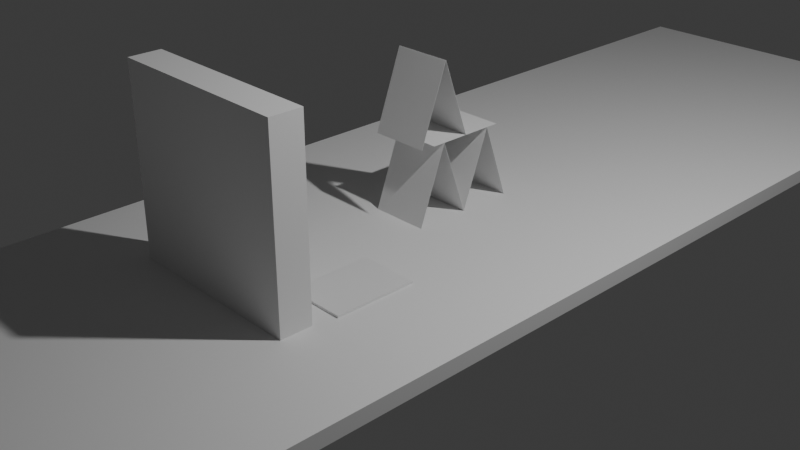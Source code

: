 # Source: cardSimulation.blender.blend  (saved by Blender 4.2.66; exported with 4.5.12 LTS)
import bpy
from mathutils import Matrix  # noqa: F401  (used for matrix-valued properties, if any)

bpy.ops.wm.read_factory_settings(use_empty=True)
scene = bpy.context.scene
scene.name = 'Scene'

# ---- collections
col_collection = bpy.data.collections.new('Collection'); scene.collection.children.link(col_collection)

# ---- materials (node trees are filled in below, after node groups)
mat_material = bpy.data.materials.new('Material')
mat_material.alpha_threshold = 0.0
mat_material.use_transparent_shadow = False
mat_material.roughness = 0.5
mat_material.line_color = (0.0, 0.0, 0.0, 1.0)

# ---- material node trees
mat_material.use_nodes = True; mat_material.node_tree.nodes.clear()
_N = mat_material.node_tree.nodes; _L = mat_material.node_tree.links
n0 = _N.new('ShaderNodeOutputMaterial'); n0.name = 'Material Output'; n0.location = (300, 300)
n1 = _N.new('ShaderNodeBsdfPrincipled'); n1.name = 'Principled BSDF'; n1.location = (10, 300)
n1.inputs[3].default_value = 1.45
_L.new(n1.outputs[0], n0.inputs[0])
n0.is_active_output = True

# ---- world
world_world = bpy.data.worlds.new('World'); scene.world = world_world
world_world.use_nodes = True; world_world.node_tree.nodes.clear()
_N = world_world.node_tree.nodes; _L = world_world.node_tree.links
n0 = _N.new('ShaderNodeOutputWorld'); n0.name = 'World Output'; n0.location = (300, 300)
n1 = _N.new('ShaderNodeBackground'); n1.name = 'Background'; n1.location = (10, 300)
n1.inputs[0].default_value = (0.05088, 0.05088, 0.05088, 1.0)
_L.new(n1.outputs[0], n0.inputs[0])
n0.is_active_output = True
world_world.color = (0.05088, 0.05088, 0.05088)
world_world.sun_shadow_jitter_overblur = 0.0

# ---- cameras
cam_camera = bpy.data.cameras.new('Camera')
cam_camera.clip_end = 100.0
cam_camera.ortho_scale = 7.314

# ---- lights
light_light = bpy.data.lights.new('Light', 'POINT')
light_light.energy = 1000.0
light_light.shadow_soft_size = 0.1

# ---- meshes
me_cube = bpy.data.meshes.new('Cube')
me_cube.from_pydata([(1.0, 1.0, 1.0), (1.0, 1.0, -1.0), (1.0, -1.0, 1.0), (1.0, -1.0, -1.0), (-1.0, 1.0, 1.0), (-1.0, 1.0, -1.0), (-1.0, -1.0, 1.0), (-1.0, -1.0, -1.0)], [], [(0, 4, 6, 2), (3, 2, 6, 7), (7, 6, 4, 5), (5, 1, 3, 7), (1, 0, 2, 3), (5, 4, 0, 1)])
_uv = me_cube.uv_layers.new(name='UVMap')
_uv.uv.foreach_set('vector', [0.625, 0.5, 0.875, 0.5, 0.875, 0.75, 0.625, 0.75, 0.375, 0.75, 0.625, 0.75, 0.625, 1.0, 0.375, 1.0, 0.375, 0.0, 0.625, 0.0, 0.625, 0.25, 0.375, 0.25, 0.125, 0.5, 0.375, 0.5, 0.375, 0.75, 0.125, 0.75, 0.375, 0.5, 0.625, 0.5, 0.625, 0.75, 0.375, 0.75, 0.375, 0.25, 0.625, 0.25, 0.625, 0.5, 0.375, 0.5])
me_cube.materials.append(mat_material)
me_cube.use_mirror_vertex_groups = False
me_cube.update()
me_cube_001 = bpy.data.meshes.new('Cube.001')
me_cube_001.from_pydata([(-1.0, -1.0, -1.0), (-1.0, -1.0, 1.0), (-1.0, 1.0, -1.0), (-1.0, 1.0, 1.0), (1.0, -1.0, -1.0), (1.0, -1.0, 1.0), (1.0, 1.0, -1.0), (1.0, 1.0, 1.0)], [], [(0, 1, 3, 2), (2, 3, 7, 6), (6, 7, 5, 4), (4, 5, 1, 0), (2, 6, 4, 0), (7, 3, 1, 5)])
_uv = me_cube_001.uv_layers.new(name='UVMap')
_uv.uv.foreach_set('vector', [0.375, 0.0, 0.625, 0.0, 0.625, 0.25, 0.375, 0.25, 0.375, 0.25, 0.625, 0.25, 0.625, 0.5, 0.375, 0.5, 0.375, 0.5, 0.625, 0.5, 0.625, 0.75, 0.375, 0.75, 0.375, 0.75, 0.625, 0.75, 0.625, 1.0, 0.375, 1.0, 0.125, 0.5, 0.375, 0.5, 0.375, 0.75, 0.125, 0.75, 0.625, 0.5, 0.875, 0.5, 0.875, 0.75, 0.625, 0.75])
me_cube_001.update()
me_cube_002 = bpy.data.meshes.new('Cube.002')
me_cube_002.from_pydata([(1.0, 1.0, 1.0), (1.0, 1.0, -1.0), (1.0, -1.0, 1.0), (1.0, -1.0, -1.0), (-1.0, 1.0, 1.0), (-1.0, 1.0, -1.0), (-1.0, -1.0, 1.0), (-1.0, -1.0, -1.0)], [], [(0, 4, 6, 2), (3, 2, 6, 7), (7, 6, 4, 5), (5, 1, 3, 7), (1, 0, 2, 3), (5, 4, 0, 1)])
_uv = me_cube_002.uv_layers.new(name='UVMap')
_uv.uv.foreach_set('vector', [0.625, 0.5, 0.875, 0.5, 0.875, 0.75, 0.625, 0.75, 0.375, 0.75, 0.625, 0.75, 0.625, 1.0, 0.375, 1.0, 0.375, 0.0, 0.625, 0.0, 0.625, 0.25, 0.375, 0.25, 0.125, 0.5, 0.375, 0.5, 0.375, 0.75, 0.125, 0.75, 0.375, 0.5, 0.625, 0.5, 0.625, 0.75, 0.375, 0.75, 0.375, 0.25, 0.625, 0.25, 0.625, 0.5, 0.375, 0.5])
me_cube_002.materials.append(mat_material)
me_cube_002.use_mirror_vertex_groups = False
me_cube_002.update()
me_cube_003 = bpy.data.meshes.new('Cube.003')
me_cube_003.from_pydata([(1.0, 1.0, 1.0), (1.0, 1.0, -1.0), (1.0, -1.0, 1.0), (1.0, -1.0, -1.0), (-1.0, 1.0, 1.0), (-1.0, 1.0, -1.0), (-1.0, -1.0, 1.0), (-1.0, -1.0, -1.0)], [], [(0, 4, 6, 2), (3, 2, 6, 7), (7, 6, 4, 5), (5, 1, 3, 7), (1, 0, 2, 3), (5, 4, 0, 1)])
_uv = me_cube_003.uv_layers.new(name='UVMap')
_uv.uv.foreach_set('vector', [0.625, 0.5, 0.875, 0.5, 0.875, 0.75, 0.625, 0.75, 0.375, 0.75, 0.625, 0.75, 0.625, 1.0, 0.375, 1.0, 0.375, 0.0, 0.625, 0.0, 0.625, 0.25, 0.375, 0.25, 0.125, 0.5, 0.375, 0.5, 0.375, 0.75, 0.125, 0.75, 0.375, 0.5, 0.625, 0.5, 0.625, 0.75, 0.375, 0.75, 0.375, 0.25, 0.625, 0.25, 0.625, 0.5, 0.375, 0.5])
me_cube_003.materials.append(mat_material)
me_cube_003.use_mirror_vertex_groups = False
me_cube_003.update()
me_cube_004 = bpy.data.meshes.new('Cube.004')
me_cube_004.from_pydata([(1.0, 1.0, 1.0), (1.0, 1.0, -1.0), (1.0, -1.0, 1.0), (1.0, -1.0, -1.0), (-1.0, 1.0, 1.0), (-1.0, 1.0, -1.0), (-1.0, -1.0, 1.0), (-1.0, -1.0, -1.0)], [], [(0, 4, 6, 2), (3, 2, 6, 7), (7, 6, 4, 5), (5, 1, 3, 7), (1, 0, 2, 3), (5, 4, 0, 1)])
_uv = me_cube_004.uv_layers.new(name='UVMap')
_uv.uv.foreach_set('vector', [0.625, 0.5, 0.875, 0.5, 0.875, 0.75, 0.625, 0.75, 0.375, 0.75, 0.625, 0.75, 0.625, 1.0, 0.375, 1.0, 0.375, 0.0, 0.625, 0.0, 0.625, 0.25, 0.375, 0.25, 0.125, 0.5, 0.375, 0.5, 0.375, 0.75, 0.125, 0.75, 0.375, 0.5, 0.625, 0.5, 0.625, 0.75, 0.375, 0.75, 0.375, 0.25, 0.625, 0.25, 0.625, 0.5, 0.375, 0.5])
me_cube_004.materials.append(mat_material)
me_cube_004.use_mirror_vertex_groups = False
me_cube_004.update()
me_cube_005 = bpy.data.meshes.new('Cube.005')
me_cube_005.from_pydata([(1.0, 1.0, 1.0), (1.0, 1.0, -1.0), (1.0, -1.0, 1.0), (1.0, -1.0, -1.0), (-1.0, 1.0, 1.0), (-1.0, 1.0, -1.0), (-1.0, -1.0, 1.0), (-1.0, -1.0, -1.0)], [], [(0, 4, 6, 2), (3, 2, 6, 7), (7, 6, 4, 5), (5, 1, 3, 7), (1, 0, 2, 3), (5, 4, 0, 1)])
_uv = me_cube_005.uv_layers.new(name='UVMap')
_uv.uv.foreach_set('vector', [0.625, 0.5, 0.875, 0.5, 0.875, 0.75, 0.625, 0.75, 0.375, 0.75, 0.625, 0.75, 0.625, 1.0, 0.375, 1.0, 0.375, 0.0, 0.625, 0.0, 0.625, 0.25, 0.375, 0.25, 0.125, 0.5, 0.375, 0.5, 0.375, 0.75, 0.125, 0.75, 0.375, 0.5, 0.625, 0.5, 0.625, 0.75, 0.375, 0.75, 0.375, 0.25, 0.625, 0.25, 0.625, 0.5, 0.375, 0.5])
me_cube_005.materials.append(mat_material)
me_cube_005.use_mirror_vertex_groups = False
me_cube_005.update()
me_cube_006 = bpy.data.meshes.new('Cube.006')
me_cube_006.from_pydata([(1.0, 1.0, 1.0), (1.0, 1.0, -1.0), (1.0, -1.0, 1.0), (1.0, -1.0, -1.0), (-1.0, 1.0, 1.0), (-1.0, 1.0, -1.0), (-1.0, -1.0, 1.0), (-1.0, -1.0, -1.0)], [], [(0, 4, 6, 2), (3, 2, 6, 7), (7, 6, 4, 5), (5, 1, 3, 7), (1, 0, 2, 3), (5, 4, 0, 1)])
_uv = me_cube_006.uv_layers.new(name='UVMap')
_uv.uv.foreach_set('vector', [0.625, 0.5, 0.875, 0.5, 0.875, 0.75, 0.625, 0.75, 0.375, 0.75, 0.625, 0.75, 0.625, 1.0, 0.375, 1.0, 0.375, 0.0, 0.625, 0.0, 0.625, 0.25, 0.375, 0.25, 0.125, 0.5, 0.375, 0.5, 0.375, 0.75, 0.125, 0.75, 0.375, 0.5, 0.625, 0.5, 0.625, 0.75, 0.375, 0.75, 0.375, 0.25, 0.625, 0.25, 0.625, 0.5, 0.375, 0.5])
me_cube_006.materials.append(mat_material)
me_cube_006.use_mirror_vertex_groups = False
me_cube_006.update()
me_cube_007 = bpy.data.meshes.new('Cube.007')
me_cube_007.from_pydata([(1.0, 1.0, 1.0), (1.0, 1.0, -1.0), (1.0, -1.0, 1.0), (1.0, -1.0, -1.0), (-1.0, 1.0, 1.0), (-1.0, 1.0, -1.0), (-1.0, -1.0, 1.0), (-1.0, -1.0, -1.0)], [], [(0, 4, 6, 2), (3, 2, 6, 7), (7, 6, 4, 5), (5, 1, 3, 7), (1, 0, 2, 3), (5, 4, 0, 1)])
_uv = me_cube_007.uv_layers.new(name='UVMap')
_uv.uv.foreach_set('vector', [0.625, 0.5, 0.875, 0.5, 0.875, 0.75, 0.625, 0.75, 0.375, 0.75, 0.625, 0.75, 0.625, 1.0, 0.375, 1.0, 0.375, 0.0, 0.625, 0.0, 0.625, 0.25, 0.375, 0.25, 0.125, 0.5, 0.375, 0.5, 0.375, 0.75, 0.125, 0.75, 0.375, 0.5, 0.625, 0.5, 0.625, 0.75, 0.375, 0.75, 0.375, 0.25, 0.625, 0.25, 0.625, 0.5, 0.375, 0.5])
me_cube_007.materials.append(mat_material)
me_cube_007.use_mirror_vertex_groups = False
me_cube_007.update()
me_cube_008 = bpy.data.meshes.new('Cube.008')
me_cube_008.from_pydata([(1.0, 1.0, 1.0), (1.0, 1.0, -1.0), (1.0, -1.0, 1.0), (1.0, -1.0, -1.0), (-1.0, 1.0, 1.0), (-1.0, 1.0, -1.0), (-1.0, -1.0, 1.0), (-1.0, -1.0, -1.0)], [], [(0, 4, 6, 2), (3, 2, 6, 7), (7, 6, 4, 5), (5, 1, 3, 7), (1, 0, 2, 3), (5, 4, 0, 1)])
_uv = me_cube_008.uv_layers.new(name='UVMap')
_uv.uv.foreach_set('vector', [0.625, 0.5, 0.875, 0.5, 0.875, 0.75, 0.625, 0.75, 0.375, 0.75, 0.625, 0.75, 0.625, 1.0, 0.375, 1.0, 0.375, 0.0, 0.625, 0.0, 0.625, 0.25, 0.375, 0.25, 0.125, 0.5, 0.375, 0.5, 0.375, 0.75, 0.125, 0.75, 0.375, 0.5, 0.625, 0.5, 0.625, 0.75, 0.375, 0.75, 0.375, 0.25, 0.625, 0.25, 0.625, 0.5, 0.375, 0.5])
me_cube_008.materials.append(mat_material)
me_cube_008.use_mirror_vertex_groups = False
me_cube_008.update()
me_cube_009 = bpy.data.meshes.new('Cube.009')
me_cube_009.from_pydata([(1.0, 1.0, 1.0), (1.0, 1.0, -1.0), (1.0, -1.0, 1.0), (1.0, -1.0, -1.0), (-1.0, 1.0, 1.0), (-1.0, 1.0, -1.0), (-1.0, -1.0, 1.0), (-1.0, -1.0, -1.0)], [], [(0, 4, 6, 2), (3, 2, 6, 7), (7, 6, 4, 5), (5, 1, 3, 7), (1, 0, 2, 3), (5, 4, 0, 1)])
_uv = me_cube_009.uv_layers.new(name='UVMap')
_uv.uv.foreach_set('vector', [0.625, 0.5, 0.875, 0.5, 0.875, 0.75, 0.625, 0.75, 0.375, 0.75, 0.625, 0.75, 0.625, 1.0, 0.375, 1.0, 0.375, 0.0, 0.625, 0.0, 0.625, 0.25, 0.375, 0.25, 0.125, 0.5, 0.375, 0.5, 0.375, 0.75, 0.125, 0.75, 0.375, 0.5, 0.625, 0.5, 0.625, 0.75, 0.375, 0.75, 0.375, 0.25, 0.625, 0.25, 0.625, 0.5, 0.375, 0.5])
me_cube_009.materials.append(mat_material)
me_cube_009.use_mirror_vertex_groups = False
me_cube_009.update()
me_cube_010 = bpy.data.meshes.new('Cube.010')
me_cube_010.from_pydata([(1.0, 1.0, 1.0), (1.0, 1.0, -1.0), (1.0, -1.0, 1.0), (1.0, -1.0, -1.0), (-1.0, 1.0, 1.0), (-1.0, 1.0, -1.0), (-1.0, -1.0, 1.0), (-1.0, -1.0, -1.0)], [], [(0, 4, 6, 2), (3, 2, 6, 7), (7, 6, 4, 5), (5, 1, 3, 7), (1, 0, 2, 3), (5, 4, 0, 1)])
_uv = me_cube_010.uv_layers.new(name='UVMap')
_uv.uv.foreach_set('vector', [0.625, 0.5, 0.875, 0.5, 0.875, 0.75, 0.625, 0.75, 0.375, 0.75, 0.625, 0.75, 0.625, 1.0, 0.375, 1.0, 0.375, 0.0, 0.625, 0.0, 0.625, 0.25, 0.375, 0.25, 0.125, 0.5, 0.375, 0.5, 0.375, 0.75, 0.125, 0.75, 0.375, 0.5, 0.625, 0.5, 0.625, 0.75, 0.375, 0.75, 0.375, 0.25, 0.625, 0.25, 0.625, 0.5, 0.375, 0.5])
me_cube_010.materials.append(mat_material)
me_cube_010.use_mirror_vertex_groups = False
me_cube_010.update()
me_cube_011 = bpy.data.meshes.new('Cube.011')
me_cube_011.from_pydata([(1.0, 1.0, 1.0), (1.0, 1.0, -1.0), (1.0, -1.0, 1.0), (1.0, -1.0, -1.0), (-1.0, 1.0, 1.0), (-1.0, 1.0, -1.0), (-1.0, -1.0, 1.0), (-1.0, -1.0, -1.0)], [], [(0, 4, 6, 2), (3, 2, 6, 7), (7, 6, 4, 5), (5, 1, 3, 7), (1, 0, 2, 3), (5, 4, 0, 1)])
_uv = me_cube_011.uv_layers.new(name='UVMap')
_uv.uv.foreach_set('vector', [0.625, 0.5, 0.875, 0.5, 0.875, 0.75, 0.625, 0.75, 0.375, 0.75, 0.625, 0.75, 0.625, 1.0, 0.375, 1.0, 0.375, 0.0, 0.625, 0.0, 0.625, 0.25, 0.375, 0.25, 0.125, 0.5, 0.375, 0.5, 0.375, 0.75, 0.125, 0.75, 0.375, 0.5, 0.625, 0.5, 0.625, 0.75, 0.375, 0.75, 0.375, 0.25, 0.625, 0.25, 0.625, 0.5, 0.375, 0.5])
me_cube_011.materials.append(mat_material)
me_cube_011.use_mirror_vertex_groups = False
me_cube_011.update()
me_cube_012 = bpy.data.meshes.new('Cube.012')
me_cube_012.from_pydata([(1.0, 1.0, 1.0), (1.0, 1.0, -1.0), (1.0, -1.0, 1.0), (1.0, -1.0, -1.0), (-1.0, 1.0, 1.0), (-1.0, 1.0, -1.0), (-1.0, -1.0, 1.0), (-1.0, -1.0, -1.0)], [], [(0, 4, 6, 2), (3, 2, 6, 7), (7, 6, 4, 5), (5, 1, 3, 7), (1, 0, 2, 3), (5, 4, 0, 1)])
_uv = me_cube_012.uv_layers.new(name='UVMap')
_uv.uv.foreach_set('vector', [0.625, 0.5, 0.875, 0.5, 0.875, 0.75, 0.625, 0.75, 0.375, 0.75, 0.625, 0.75, 0.625, 1.0, 0.375, 1.0, 0.375, 0.0, 0.625, 0.0, 0.625, 0.25, 0.375, 0.25, 0.125, 0.5, 0.375, 0.5, 0.375, 0.75, 0.125, 0.75, 0.375, 0.5, 0.625, 0.5, 0.625, 0.75, 0.375, 0.75, 0.375, 0.25, 0.625, 0.25, 0.625, 0.5, 0.375, 0.5])
me_cube_012.materials.append(mat_material)
me_cube_012.use_mirror_vertex_groups = False
me_cube_012.update()
me_cube_013 = bpy.data.meshes.new('Cube.013')
me_cube_013.from_pydata([(1.0, 1.0, 1.0), (1.0, 1.0, -1.0), (1.0, -1.0, 1.0), (1.0, -1.0, -1.0), (-1.0, 1.0, 1.0), (-1.0, 1.0, -1.0), (-1.0, -1.0, 1.0), (-1.0, -1.0, -1.0)], [], [(0, 4, 6, 2), (3, 2, 6, 7), (7, 6, 4, 5), (5, 1, 3, 7), (1, 0, 2, 3), (5, 4, 0, 1)])
_uv = me_cube_013.uv_layers.new(name='UVMap')
_uv.uv.foreach_set('vector', [0.625, 0.5, 0.875, 0.5, 0.875, 0.75, 0.625, 0.75, 0.375, 0.75, 0.625, 0.75, 0.625, 1.0, 0.375, 1.0, 0.375, 0.0, 0.625, 0.0, 0.625, 0.25, 0.375, 0.25, 0.125, 0.5, 0.375, 0.5, 0.375, 0.75, 0.125, 0.75, 0.375, 0.5, 0.625, 0.5, 0.625, 0.75, 0.375, 0.75, 0.375, 0.25, 0.625, 0.25, 0.625, 0.5, 0.375, 0.5])
me_cube_013.materials.append(mat_material)
me_cube_013.use_mirror_vertex_groups = False
me_cube_013.update()
me_cube_014 = bpy.data.meshes.new('Cube.014')
me_cube_014.from_pydata([(-1.0, -1.0, -1.0), (-1.0, -1.0, 1.0), (-1.0, 1.0, -1.0), (-1.0, 1.0, 1.0), (1.0, -1.0, -1.0), (1.0, -1.0, 1.0), (1.0, 1.0, -1.0), (1.0, 1.0, 1.0)], [], [(0, 1, 3, 2), (2, 3, 7, 6), (6, 7, 5, 4), (4, 5, 1, 0), (2, 6, 4, 0), (7, 3, 1, 5)])
_uv = me_cube_014.uv_layers.new(name='UVMap')
_uv.uv.foreach_set('vector', [0.375, 0.0, 0.625, 0.0, 0.625, 0.25, 0.375, 0.25, 0.375, 0.25, 0.625, 0.25, 0.625, 0.5, 0.375, 0.5, 0.375, 0.5, 0.625, 0.5, 0.625, 0.75, 0.375, 0.75, 0.375, 0.75, 0.625, 0.75, 0.625, 1.0, 0.375, 1.0, 0.125, 0.5, 0.375, 0.5, 0.375, 0.75, 0.125, 0.75, 0.625, 0.5, 0.875, 0.5, 0.875, 0.75, 0.625, 0.75])
me_cube_014.update()
me_cube_015 = bpy.data.meshes.new('Cube.015')
me_cube_015.from_pydata([(1.0, 1.0, 1.0), (1.0, 1.0, -1.0), (1.0, -1.0, 1.0), (1.0, -1.0, -1.0), (-1.0, 1.0, 1.0), (-1.0, 1.0, -1.0), (-1.0, -1.0, 1.0), (-1.0, -1.0, -1.0)], [], [(0, 4, 6, 2), (3, 2, 6, 7), (7, 6, 4, 5), (5, 1, 3, 7), (1, 0, 2, 3), (5, 4, 0, 1)])
_uv = me_cube_015.uv_layers.new(name='UVMap')
_uv.uv.foreach_set('vector', [0.625, 0.5, 0.875, 0.5, 0.875, 0.75, 0.625, 0.75, 0.375, 0.75, 0.625, 0.75, 0.625, 1.0, 0.375, 1.0, 0.375, 0.0, 0.625, 0.0, 0.625, 0.25, 0.375, 0.25, 0.125, 0.5, 0.375, 0.5, 0.375, 0.75, 0.125, 0.75, 0.375, 0.5, 0.625, 0.5, 0.625, 0.75, 0.375, 0.75, 0.375, 0.25, 0.625, 0.25, 0.625, 0.5, 0.375, 0.5])
me_cube_015.materials.append(mat_material)
me_cube_015.use_mirror_vertex_groups = False
me_cube_015.update()
me_cube_016 = bpy.data.meshes.new('Cube.016')
me_cube_016.from_pydata([(1.0, 1.0, 1.0), (1.0, 1.0, -1.0), (1.0, -1.0, 1.0), (1.0, -1.0, -1.0), (-1.0, 1.0, 1.0), (-1.0, 1.0, -1.0), (-1.0, -1.0, 1.0), (-1.0, -1.0, -1.0)], [], [(0, 4, 6, 2), (3, 2, 6, 7), (7, 6, 4, 5), (5, 1, 3, 7), (1, 0, 2, 3), (5, 4, 0, 1)])
_uv = me_cube_016.uv_layers.new(name='UVMap')
_uv.uv.foreach_set('vector', [0.625, 0.5, 0.875, 0.5, 0.875, 0.75, 0.625, 0.75, 0.375, 0.75, 0.625, 0.75, 0.625, 1.0, 0.375, 1.0, 0.375, 0.0, 0.625, 0.0, 0.625, 0.25, 0.375, 0.25, 0.125, 0.5, 0.375, 0.5, 0.375, 0.75, 0.125, 0.75, 0.375, 0.5, 0.625, 0.5, 0.625, 0.75, 0.375, 0.75, 0.375, 0.25, 0.625, 0.25, 0.625, 0.5, 0.375, 0.5])
me_cube_016.materials.append(mat_material)
me_cube_016.use_mirror_vertex_groups = False
me_cube_016.update()
me_cube_017 = bpy.data.meshes.new('Cube.017')
me_cube_017.from_pydata([(1.0, 1.0, 1.0), (1.0, 1.0, -1.0), (1.0, -1.0, 1.0), (1.0, -1.0, -1.0), (-1.0, 1.0, 1.0), (-1.0, 1.0, -1.0), (-1.0, -1.0, 1.0), (-1.0, -1.0, -1.0)], [], [(0, 4, 6, 2), (3, 2, 6, 7), (7, 6, 4, 5), (5, 1, 3, 7), (1, 0, 2, 3), (5, 4, 0, 1)])
_uv = me_cube_017.uv_layers.new(name='UVMap')
_uv.uv.foreach_set('vector', [0.625, 0.5, 0.875, 0.5, 0.875, 0.75, 0.625, 0.75, 0.375, 0.75, 0.625, 0.75, 0.625, 1.0, 0.375, 1.0, 0.375, 0.0, 0.625, 0.0, 0.625, 0.25, 0.375, 0.25, 0.125, 0.5, 0.375, 0.5, 0.375, 0.75, 0.125, 0.75, 0.375, 0.5, 0.625, 0.5, 0.625, 0.75, 0.375, 0.75, 0.375, 0.25, 0.625, 0.25, 0.625, 0.5, 0.375, 0.5])
me_cube_017.materials.append(mat_material)
me_cube_017.use_mirror_vertex_groups = False
me_cube_017.update()
me_cube_018 = bpy.data.meshes.new('Cube.018')
me_cube_018.from_pydata([(1.0, 1.0, 1.0), (1.0, 1.0, -1.0), (1.0, -1.0, 1.0), (1.0, -1.0, -1.0), (-1.0, 1.0, 1.0), (-1.0, 1.0, -1.0), (-1.0, -1.0, 1.0), (-1.0, -1.0, -1.0)], [], [(0, 4, 6, 2), (3, 2, 6, 7), (7, 6, 4, 5), (5, 1, 3, 7), (1, 0, 2, 3), (5, 4, 0, 1)])
_uv = me_cube_018.uv_layers.new(name='UVMap')
_uv.uv.foreach_set('vector', [0.625, 0.5, 0.875, 0.5, 0.875, 0.75, 0.625, 0.75, 0.375, 0.75, 0.625, 0.75, 0.625, 1.0, 0.375, 1.0, 0.375, 0.0, 0.625, 0.0, 0.625, 0.25, 0.375, 0.25, 0.125, 0.5, 0.375, 0.5, 0.375, 0.75, 0.125, 0.75, 0.375, 0.5, 0.625, 0.5, 0.625, 0.75, 0.375, 0.75, 0.375, 0.25, 0.625, 0.25, 0.625, 0.5, 0.375, 0.5])
me_cube_018.materials.append(mat_material)
me_cube_018.use_mirror_vertex_groups = False
me_cube_018.update()
me_cube_019 = bpy.data.meshes.new('Cube.019')
me_cube_019.from_pydata([(1.0, 1.0, 1.0), (1.0, 1.0, -1.0), (1.0, -1.0, 1.0), (1.0, -1.0, -1.0), (-1.0, 1.0, 1.0), (-1.0, 1.0, -1.0), (-1.0, -1.0, 1.0), (-1.0, -1.0, -1.0)], [], [(0, 4, 6, 2), (3, 2, 6, 7), (7, 6, 4, 5), (5, 1, 3, 7), (1, 0, 2, 3), (5, 4, 0, 1)])
_uv = me_cube_019.uv_layers.new(name='UVMap')
_uv.uv.foreach_set('vector', [0.625, 0.5, 0.875, 0.5, 0.875, 0.75, 0.625, 0.75, 0.375, 0.75, 0.625, 0.75, 0.625, 1.0, 0.375, 1.0, 0.375, 0.0, 0.625, 0.0, 0.625, 0.25, 0.375, 0.25, 0.125, 0.5, 0.375, 0.5, 0.375, 0.75, 0.125, 0.75, 0.375, 0.5, 0.625, 0.5, 0.625, 0.75, 0.375, 0.75, 0.375, 0.25, 0.625, 0.25, 0.625, 0.5, 0.375, 0.5])
me_cube_019.materials.append(mat_material)
me_cube_019.use_mirror_vertex_groups = False
me_cube_019.update()
me_cube_020 = bpy.data.meshes.new('Cube.020')
me_cube_020.from_pydata([(1.0, 1.0, 1.0), (1.0, 1.0, -1.0), (1.0, -1.0, 1.0), (1.0, -1.0, -1.0), (-1.0, 1.0, 1.0), (-1.0, 1.0, -1.0), (-1.0, -1.0, 1.0), (-1.0, -1.0, -1.0)], [], [(0, 4, 6, 2), (3, 2, 6, 7), (7, 6, 4, 5), (5, 1, 3, 7), (1, 0, 2, 3), (5, 4, 0, 1)])
_uv = me_cube_020.uv_layers.new(name='UVMap')
_uv.uv.foreach_set('vector', [0.625, 0.5, 0.875, 0.5, 0.875, 0.75, 0.625, 0.75, 0.375, 0.75, 0.625, 0.75, 0.625, 1.0, 0.375, 1.0, 0.375, 0.0, 0.625, 0.0, 0.625, 0.25, 0.375, 0.25, 0.125, 0.5, 0.375, 0.5, 0.375, 0.75, 0.125, 0.75, 0.375, 0.5, 0.625, 0.5, 0.625, 0.75, 0.375, 0.75, 0.375, 0.25, 0.625, 0.25, 0.625, 0.5, 0.375, 0.5])
me_cube_020.materials.append(mat_material)
me_cube_020.use_mirror_vertex_groups = False
me_cube_020.update()

# ---- objects
ob_queen_of_hearts = bpy.data.objects.new('Queen_of_Hearts', me_cube)
ob_light = bpy.data.objects.new('Light', light_light)
ob_camera = bpy.data.objects.new('Camera', cam_camera)
ob_wall = bpy.data.objects.new('Wall', me_cube_001)
ob_queen_of_spades = bpy.data.objects.new('Queen_of_Spades', me_cube_002)
ob_king_of_dimonds = bpy.data.objects.new('King_of_Dimonds', me_cube_003)
ob_king_of_clubs = bpy.data.objects.new('King_of_Clubs', me_cube_004)
ob_ace_of_spades = bpy.data.objects.new('Ace_of_Spades', me_cube_005)
ob_2_of_spades = bpy.data.objects.new('2_of_Spades', me_cube_006)
ob_5_of_spades = bpy.data.objects.new('5_of_Spades', me_cube_007)
ob_4_of_spades = bpy.data.objects.new('4_of_Spades', me_cube_008)
ob_3_of_spades = bpy.data.objects.new('3_of_Spades', me_cube_009)
ob_9_of_spades = bpy.data.objects.new('9_of_Spades', me_cube_010)
ob_8_of_spades = bpy.data.objects.new('8_of_Spades', me_cube_011)
ob_7_of_spades = bpy.data.objects.new('7_of_Spades', me_cube_012)
ob_6_of_spades = bpy.data.objects.new('6_of_Spades', me_cube_013)
ob_cube = bpy.data.objects.new('Cube', me_cube_014)
ob_queen_of_dimonds = bpy.data.objects.new('Queen_of_Dimonds', me_cube_015)
ob_king_of_spades = bpy.data.objects.new('King_of_Spades', me_cube_016)
ob_jack_of_spades = bpy.data.objects.new('Jack_of_Spades', me_cube_017)
ob_10_of_spades = bpy.data.objects.new('10_of_Spades', me_cube_018)
ob_king_of_hearts = bpy.data.objects.new('King_of_Hearts', me_cube_019)
ob_ace_of_dimonds = bpy.data.objects.new('Ace_of_Dimonds', me_cube_020)

# ---- transforms, parenting, visibility, modifiers, constraints
ob_queen_of_hearts.location = (0.0, 0.1531, 1.258)
ob_queen_of_hearts.rotation_euler = (-0.3491, 0.0, 0.0)
ob_queen_of_hearts.scale = (0.32, 0.001, 0.445)
ob_queen_of_hearts.lock_rotations_4d = False
ob_queen_of_hearts.empty_display_type = 'ARROWS'
ob_queen_of_hearts.lineart.crease_threshold = 0.0
ob_light.location = (4.1, 0.8738, 5.9)
ob_light.rotation_euler = (0.6503, 0.05522, 1.866)
ob_light.lock_rotations_4d = False
ob_light.empty_display_type = 'ARROWS'
ob_light.color = (0.0, 0.0, 0.0, 0.0)
ob_light.lineart.crease_threshold = 0.0
ob_camera.location = (7.359, -6.926, 4.958)
ob_camera.rotation_euler = (1.109, 0.0, 0.8149)
ob_camera.lock_rotations_4d = False
ob_camera.empty_display_type = 'ARROWS'
ob_camera.color = (0.0, 0.0, 0.0, 0.0)
ob_camera.display_type = 'WIRE'
ob_camera.lineart.crease_threshold = 0.0
ob_wall.location = (-0.005911, -2.116, 0.9701)
ob_wall.scale = (1.0, 0.1707, 1.0)
ob_queen_of_spades.location = (0.7316, -1.266, 0.021)
ob_queen_of_spades.rotation_euler = (1.571, 0.0, 0.0)
ob_queen_of_spades.scale = (0.32, 0.001, 0.445)
ob_queen_of_spades.lock_rotations_4d = False
ob_queen_of_spades.empty_display_type = 'ARROWS'
ob_queen_of_spades.lineart.crease_threshold = 0.0
ob_king_of_dimonds.location = (0.7316, -1.266, 0.005)
ob_king_of_dimonds.rotation_euler = (1.571, 0.0, 0.0)
ob_king_of_dimonds.scale = (0.32, 0.001, 0.445)
ob_king_of_dimonds.lock_rotations_4d = False
ob_king_of_dimonds.empty_display_type = 'ARROWS'
ob_king_of_dimonds.lineart.crease_threshold = 0.0
ob_king_of_clubs.location = (0.7316, -1.266, 0.007)
ob_king_of_clubs.rotation_euler = (1.571, 0.0, 0.0)
ob_king_of_clubs.scale = (0.32, 0.001, 0.445)
ob_king_of_clubs.lock_rotations_4d = False
ob_king_of_clubs.empty_display_type = 'ARROWS'
ob_king_of_clubs.lineart.crease_threshold = 0.0
ob_ace_of_spades.location = (0.0, 0.6109, 0.838)
ob_ace_of_spades.rotation_euler = (1.571, 0.0, 0.0)
ob_ace_of_spades.scale = (0.32, 0.001, 0.445)
ob_ace_of_spades.lock_rotations_4d = False
ob_ace_of_spades.empty_display_type = 'ARROWS'
ob_ace_of_spades.lineart.crease_threshold = 0.0
ob_2_of_spades.location = (0.7316, -1.266, 0.011)
ob_2_of_spades.rotation_euler = (1.571, 0.0, 0.0)
ob_2_of_spades.scale = (0.32, 0.001, 0.445)
ob_2_of_spades.lock_rotations_4d = False
ob_2_of_spades.empty_display_type = 'ARROWS'
ob_2_of_spades.lineart.crease_threshold = 0.0
ob_5_of_spades.location = (0.0, 0.1531, 0.4185)
ob_5_of_spades.rotation_euler = (-0.3491, 0.0, 0.0)
ob_5_of_spades.scale = (0.32, 0.001, 0.445)
ob_5_of_spades.lock_rotations_4d = False
ob_5_of_spades.empty_display_type = 'ARROWS'
ob_5_of_spades.lineart.crease_threshold = 0.0
ob_4_of_spades.location = (0.0, 0.4594, 0.4185)
ob_4_of_spades.rotation_euler = (0.3491, 0.0, 0.0)
ob_4_of_spades.scale = (0.32, 0.001, 0.445)
ob_4_of_spades.lock_rotations_4d = False
ob_4_of_spades.empty_display_type = 'ARROWS'
ob_4_of_spades.lineart.crease_threshold = 0.0
ob_3_of_spades.location = (0.7316, -1.266, 0.013)
ob_3_of_spades.rotation_euler = (1.571, 0.0, 0.0)
ob_3_of_spades.scale = (0.32, 0.001, 0.445)
ob_3_of_spades.lock_rotations_4d = False
ob_3_of_spades.empty_display_type = 'ARROWS'
ob_3_of_spades.lineart.crease_threshold = 0.0
ob_9_of_spades.location = (0.7316, -1.266, 0.019)
ob_9_of_spades.rotation_euler = (1.571, 0.0, 0.0)
ob_9_of_spades.scale = (0.32, 0.001, 0.445)
ob_9_of_spades.lock_rotations_4d = False
ob_9_of_spades.empty_display_type = 'ARROWS'
ob_9_of_spades.lineart.crease_threshold = 0.0
ob_8_of_spades.location = (0.0, 0.4594, 1.258)
ob_8_of_spades.rotation_euler = (0.3491, 0.0, 0.0)
ob_8_of_spades.scale = (0.32, 0.001, 0.445)
ob_8_of_spades.lock_rotations_4d = False
ob_8_of_spades.empty_display_type = 'ARROWS'
ob_8_of_spades.lineart.crease_threshold = 0.0
ob_7_of_spades.location = (0.7316, -1.266, 0.017)
ob_7_of_spades.rotation_euler = (1.571, 0.0, 0.0)
ob_7_of_spades.scale = (0.32, 0.001, 0.445)
ob_7_of_spades.lock_rotations_4d = False
ob_7_of_spades.empty_display_type = 'ARROWS'
ob_7_of_spades.lineart.crease_threshold = 0.0
ob_6_of_spades.location = (0.7316, -1.266, 0.015)
ob_6_of_spades.rotation_euler = (1.571, 0.0, 0.0)
ob_6_of_spades.scale = (0.32, 0.001, 0.445)
ob_6_of_spades.lock_rotations_4d = False
ob_6_of_spades.empty_display_type = 'ARROWS'
ob_6_of_spades.lineart.crease_threshold = 0.0
ob_cube.location = (0.0, 0.0, -0.0824)
ob_cube.scale = (2.165, 7.642, 0.08132)
ob_queen_of_dimonds.location = (0.7316, -1.266, 0.003)
ob_queen_of_dimonds.rotation_euler = (1.571, 0.0, 0.0)
ob_queen_of_dimonds.scale = (0.32, 0.001, 0.445)
ob_queen_of_dimonds.lock_rotations_4d = False
ob_queen_of_dimonds.empty_display_type = 'ARROWS'
ob_queen_of_dimonds.lineart.crease_threshold = 0.0
ob_king_of_spades.location = (0.7316, -1.266, 0.023)
ob_king_of_spades.rotation_euler = (1.571, 0.0, 0.0)
ob_king_of_spades.scale = (0.32, 0.001, 0.445)
ob_king_of_spades.lock_rotations_4d = False
ob_king_of_spades.empty_display_type = 'ARROWS'
ob_king_of_spades.lineart.crease_threshold = 0.0
ob_jack_of_spades.location = (0.0, 1.072, 0.4185)
ob_jack_of_spades.rotation_euler = (0.3491, 0.0, 0.0)
ob_jack_of_spades.scale = (0.32, 0.001, 0.445)
ob_jack_of_spades.lock_rotations_4d = False
ob_jack_of_spades.empty_display_type = 'ARROWS'
ob_jack_of_spades.lineart.crease_threshold = 0.0
ob_10_of_spades.location = (0.0, 0.7656, 0.4185)
ob_10_of_spades.rotation_euler = (-0.3491, 0.0, 0.0)
ob_10_of_spades.scale = (0.32, 0.001, 0.445)
ob_10_of_spades.lock_rotations_4d = False
ob_10_of_spades.empty_display_type = 'ARROWS'
ob_10_of_spades.lineart.crease_threshold = 0.0
ob_king_of_hearts.location = (0.7316, -1.266, 0.009)
ob_king_of_hearts.rotation_euler = (1.571, 0.0, 0.0)
ob_king_of_hearts.scale = (0.32, 0.001, 0.445)
ob_king_of_hearts.lock_rotations_4d = False
ob_king_of_hearts.empty_display_type = 'ARROWS'
ob_king_of_hearts.lineart.crease_threshold = 0.0
ob_ace_of_dimonds.location = (0.7316, -1.266, 0.001)
ob_ace_of_dimonds.rotation_euler = (1.571, 0.0, 0.0)
ob_ace_of_dimonds.scale = (0.32, 0.001, 0.445)
ob_ace_of_dimonds.lock_rotations_4d = False
ob_ace_of_dimonds.empty_display_type = 'ARROWS'
ob_ace_of_dimonds.lineart.crease_threshold = 0.0

# ---- collection membership
col_collection.objects.link(ob_queen_of_hearts)
col_collection.objects.link(ob_light)
col_collection.objects.link(ob_camera)
col_collection.objects.link(ob_wall)
col_collection.objects.link(ob_queen_of_spades)
col_collection.objects.link(ob_king_of_dimonds)
col_collection.objects.link(ob_king_of_clubs)
col_collection.objects.link(ob_ace_of_spades)
col_collection.objects.link(ob_2_of_spades)
col_collection.objects.link(ob_5_of_spades)
col_collection.objects.link(ob_4_of_spades)
col_collection.objects.link(ob_3_of_spades)
col_collection.objects.link(ob_9_of_spades)
col_collection.objects.link(ob_8_of_spades)
col_collection.objects.link(ob_7_of_spades)
col_collection.objects.link(ob_6_of_spades)
col_collection.objects.link(ob_cube)
col_collection.objects.link(ob_queen_of_dimonds)
col_collection.objects.link(ob_king_of_spades)
col_collection.objects.link(ob_jack_of_spades)
col_collection.objects.link(ob_10_of_spades)
col_collection.objects.link(ob_king_of_hearts)
col_collection.objects.link(ob_ace_of_dimonds)

# ---- scene / render settings (as saved in the file)
scene.camera = ob_camera
scene.frame_start = 1; scene.frame_end = 250; scene.frame_set(1)
scene.render.engine = 'BLENDER_EEVEE_NEXT'
bpy.context.view_layer.update()
